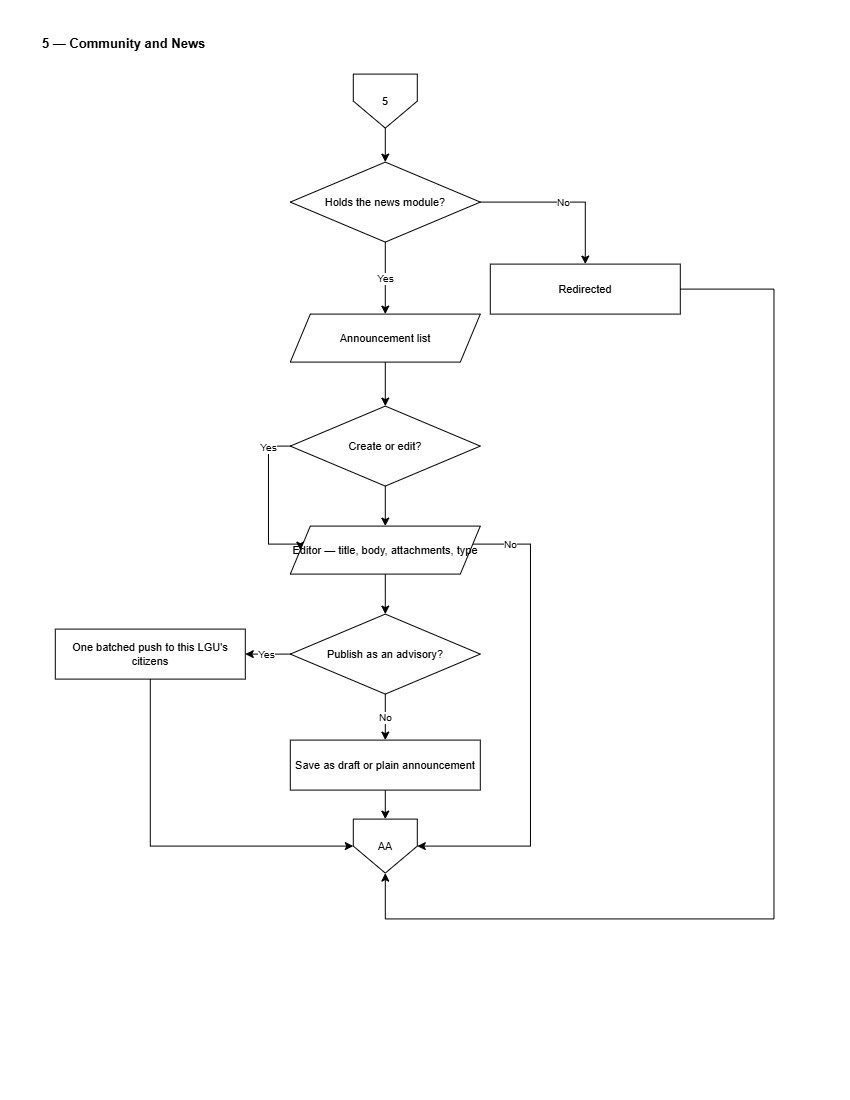

The diagram above was exported from draw.io. Its source (the exported page's mxGraphModel, read from the mxfile embedded in the PNG):
<mxGraphModel dx="1717" dy="890" grid="0" gridSize="10" guides="1" tooltips="1" connect="1" arrows="1" fold="1" page="1" pageScale="1" pageWidth="850" pageHeight="1100" math="0" shadow="0">
  <root>
    <mxCell id="0" />
    <mxCell id="1" parent="0" />
    <mxCell id="L5-title" parent="1" style="text;html=1;align=left;verticalAlign=middle;strokeColor=none;fillColor=none;fontSize=13;fontStyle=1;fontColor=#000000;" value="5 — Community and News" vertex="1">
      <mxGeometry height="26" width="700" x="40" y="30" as="geometry" />
    </mxCell>
    <mxCell id="L5-i" parent="1" style="shape=offPageConnector;whiteSpace=wrap;html=1;size=0.5;fillColor=#FFFFFF;strokeColor=#000000;fontColor=#000000;fontSize=11;" value="5" vertex="1">
      <mxGeometry height="54" width="64" x="353" y="74" as="geometry" />
    </mxCell>
    <mxCell id="L5-g" parent="1" style="rhombus;whiteSpace=wrap;html=1;fillColor=#FFFFFF;strokeColor=#000000;fontColor=#000000;fontSize=11;" value="Holds the&amp;#10;news module?" vertex="1">
      <mxGeometry height="80" width="190" x="290" y="162" as="geometry" />
    </mxCell>
    <mxCell id="L5-no" parent="1" style="rounded=0;whiteSpace=wrap;html=1;fillColor=#FFFFFF;strokeColor=#000000;fontColor=#000000;fontSize=11;" value="Redirected" vertex="1">
      <mxGeometry height="50" width="190" x="490" y="264" as="geometry" />
    </mxCell>
    <mxCell id="L5-ld" parent="1" style="shape=parallelogram;perimeter=parallelogramPerimeter;fixedSize=1;whiteSpace=wrap;html=1;fillColor=#FFFFFF;strokeColor=#000000;fontColor=#000000;fontSize=11;" value="Announcement list" vertex="1">
      <mxGeometry height="48" width="190" x="290" y="314" as="geometry" />
    </mxCell>
    <mxCell id="L5-q" parent="1" style="rhombus;whiteSpace=wrap;html=1;fillColor=#FFFFFF;strokeColor=#000000;fontColor=#000000;fontSize=11;" value="Create or edit?" vertex="1">
      <mxGeometry height="80" width="190" x="290" y="406" as="geometry" />
    </mxCell>
    <mxCell id="L5-pub" parent="1" style="rhombus;whiteSpace=wrap;html=1;fillColor=#FFFFFF;strokeColor=#000000;fontColor=#000000;fontSize=11;" value="Publish as an advisory?" vertex="1">
      <mxGeometry height="80" width="190" x="290" y="614" as="geometry" />
    </mxCell>
    <mxCell id="L5-push" parent="1" style="rounded=0;whiteSpace=wrap;html=1;fillColor=#FFFFFF;strokeColor=#000000;fontColor=#000000;fontSize=11;" value="One batched push to&amp;#10;this LGU's citizens" vertex="1">
      <mxGeometry height="50" width="190" x="55" y="629" as="geometry" />
    </mxCell>
    <mxCell id="L5-save" parent="1" style="rounded=0;whiteSpace=wrap;html=1;fillColor=#FFFFFF;strokeColor=#000000;fontColor=#000000;fontSize=11;" value="Save as draft or&amp;#10;plain announcement" vertex="1">
      <mxGeometry height="50" width="190" x="290" y="740" as="geometry" />
    </mxCell>
    <mxCell id="L5-o" parent="1" style="shape=offPageConnector;whiteSpace=wrap;html=1;size=0.5;fillColor=#FFFFFF;strokeColor=#000000;fontColor=#000000;fontSize=11;" value="AA" vertex="1">
      <mxGeometry height="54" width="64" x="353" y="819" as="geometry" />
    </mxCell>
    <mxCell id="L5-e0" edge="1" parent="1" source="L5-i" style="edgeStyle=orthogonalEdgeStyle;rounded=0;html=1;strokeColor=#000000;endArrow=classic;fontSize=10;" target="L5-g" value="">
      <mxGeometry relative="1" as="geometry" />
    </mxCell>
    <mxCell id="L5-e1" edge="1" parent="1" source="L5-g" style="edgeStyle=orthogonalEdgeStyle;rounded=0;html=1;strokeColor=#000000;endArrow=classic;fontSize=10;" target="L5-no" value="No">
      <mxGeometry relative="1" as="geometry" />
    </mxCell>
    <mxCell id="L5-e2" edge="1" parent="1" source="L5-no" style="edgeStyle=orthogonalEdgeStyle;rounded=0;html=1;strokeColor=#000000;endArrow=classic;fontSize=10;entryX=0.5;entryY=1;entryDx=0;entryDy=0;" target="L5-o" value="">
      <mxGeometry relative="1" as="geometry">
        <Array as="points">
          <mxPoint x="773.6" y="289" />
          <mxPoint x="773.6" y="918.84" />
          <mxPoint x="385" y="918.84" />
        </Array>
      </mxGeometry>
    </mxCell>
    <mxCell id="L5-e3" edge="1" parent="1" source="L5-g" style="edgeStyle=orthogonalEdgeStyle;rounded=0;html=1;strokeColor=#000000;endArrow=classic;fontSize=10;entryX=0.5;entryY=0;entryDx=0;entryDy=0;" target="L5-ld" value="Yes">
      <mxGeometry relative="1" as="geometry">
        <Array as="points" />
      </mxGeometry>
    </mxCell>
    <mxCell id="L5-e4" edge="1" parent="1" source="L5-ld" style="edgeStyle=orthogonalEdgeStyle;rounded=0;html=1;strokeColor=#000000;endArrow=classic;fontSize=10;" target="L5-q" value="">
      <mxGeometry relative="1" as="geometry" />
    </mxCell>
    <mxCell id="L5-e5" edge="1" parent="1" source="L5-q" style="edgeStyle=orthogonalEdgeStyle;rounded=0;html=1;strokeColor=#000000;endArrow=classic;fontSize=10;exitX=0;exitY=0.5;exitDx=0;exitDy=0;entryX=0;entryY=0.5;entryDx=0;entryDy=0;" target="L5-frm" value="Yes">
      <mxGeometry relative="1" x="-0.7125" as="geometry">
        <mxPoint as="offset" />
        <Array as="points">
          <mxPoint x="268.21" y="446" />
          <mxPoint x="268.21" y="544" />
        </Array>
      </mxGeometry>
    </mxCell>
    <mxCell id="L5-e6" edge="1" parent="1" source="L5-frm" style="edgeStyle=orthogonalEdgeStyle;rounded=0;html=1;strokeColor=#000000;endArrow=classic;fontSize=10;entryX=1;entryY=0.5;entryDx=0;entryDy=0;exitX=1;exitY=0.5;exitDx=0;exitDy=0;" target="L5-o" value="No">
      <mxGeometry relative="1" x="-0.8064" as="geometry">
        <mxPoint as="offset" />
        <Array as="points">
          <mxPoint x="530.12" y="544" />
          <mxPoint x="530.12" y="846" />
        </Array>
      </mxGeometry>
    </mxCell>
    <mxCell id="L5-e7" edge="1" parent="1" source="L5-frm" style="edgeStyle=orthogonalEdgeStyle;rounded=0;html=1;strokeColor=#000000;endArrow=classic;fontSize=10;" target="L5-pub" value="">
      <mxGeometry relative="1" as="geometry" />
    </mxCell>
    <mxCell id="L5-e8" edge="1" parent="1" source="L5-pub" style="edgeStyle=orthogonalEdgeStyle;rounded=0;html=1;strokeColor=#000000;endArrow=classic;fontSize=10;" target="L5-push" value="Yes">
      <mxGeometry relative="1" as="geometry" />
    </mxCell>
    <mxCell id="L5-e9" edge="1" parent="1" source="L5-push" style="edgeStyle=orthogonalEdgeStyle;rounded=0;html=1;strokeColor=#000000;endArrow=classic;fontSize=10;" target="L5-o" value="">
      <mxGeometry relative="1" as="geometry">
        <Array as="points">
          <mxPoint x="150" y="846" />
        </Array>
      </mxGeometry>
    </mxCell>
    <mxCell id="L5-e10" edge="1" parent="1" source="L5-pub" style="edgeStyle=orthogonalEdgeStyle;rounded=0;html=1;strokeColor=#000000;endArrow=classic;fontSize=10;" target="L5-save" value="No">
      <mxGeometry relative="1" as="geometry" />
    </mxCell>
    <mxCell id="L5-e11" edge="1" parent="1" source="L5-save" style="edgeStyle=orthogonalEdgeStyle;rounded=0;html=1;strokeColor=#000000;endArrow=classic;fontSize=10;" target="L5-o" value="">
      <mxGeometry relative="1" as="geometry" />
    </mxCell>
    <mxCell id="p3jeyGZnkKViVdFYhmGA-2" edge="1" parent="1" source="L5-q" style="edgeStyle=orthogonalEdgeStyle;rounded=0;html=1;strokeColor=#000000;endArrow=classic;fontSize=10;" target="L5-frm" value="">
      <mxGeometry relative="1" as="geometry">
        <mxPoint x="385" y="486" as="sourcePoint" />
        <mxPoint x="385" y="836" as="targetPoint" />
      </mxGeometry>
    </mxCell>
    <mxCell id="L5-frm" parent="1" style="shape=parallelogram;perimeter=parallelogramPerimeter;fixedSize=1;whiteSpace=wrap;html=1;fillColor=#FFFFFF;strokeColor=#000000;fontColor=#000000;fontSize=11;" value="Editor — title, body,&amp;#10;attachments, type" vertex="1">
      <mxGeometry height="48" width="190" x="290" y="526" as="geometry" />
    </mxCell>
  </root>
</mxGraphModel>